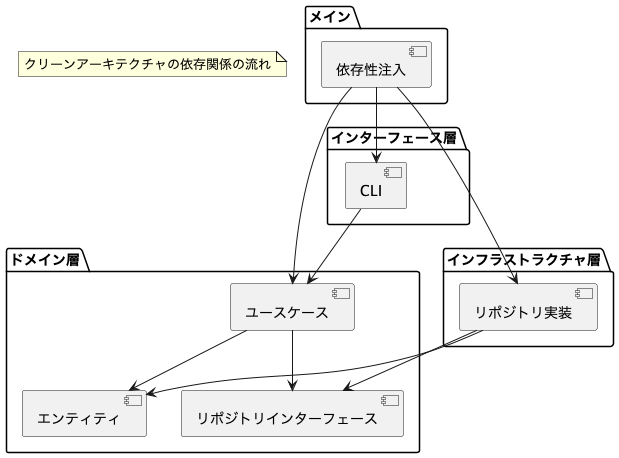

The diagram above was rendered by PlantUML. Its source (embedded in the PNG):
@startuml
package "メイン" {
  [依存性注入] as Main
}

package "ドメイン層" {
  [エンティティ] as Entity
  [リポジトリインターフェース] as RepoInterface
  [ユースケース] as Usecase
}

package "インフラストラクチャ層" {
  [リポジトリ実装] as RepoImpl
}

package "インターフェース層" {
  [CLI] as CLI
}

Main --> Usecase
Main --> RepoImpl
Main --> CLI

CLI --> Usecase

Usecase --> RepoInterface
Usecase --> Entity

RepoImpl --> RepoInterface
RepoImpl --> Entity

note "クリーンアーキテクチャの依存関係の流れ" as N1
@enduml